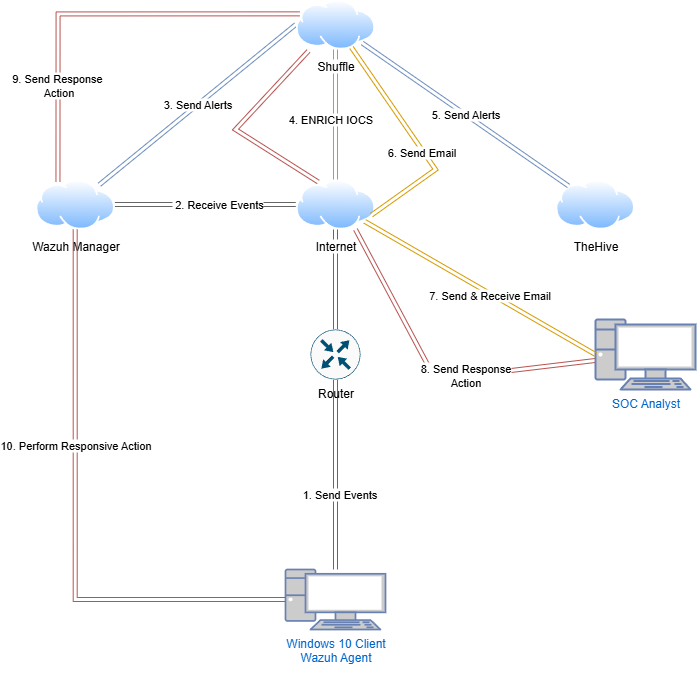

The diagram above was exported from draw.io. Its source (the exported page's mxGraphModel, read from the mxfile embedded in the PNG):
<mxGraphModel dx="2339" dy="2020" grid="1" gridSize="10" guides="1" tooltips="1" connect="1" arrows="1" fold="1" page="1" pageScale="1" pageWidth="850" pageHeight="1100" math="0" shadow="0">
  <root>
    <mxCell id="0" />
    <mxCell id="1" parent="0" />
    <mxCell id="wKOhbb45GbkCCCQ0lxy1-9" value="" style="rounded=0;orthogonalLoop=1;jettySize=auto;html=1;shape=link;fillColor=#f5f5f5;strokeColor=#666666;" edge="1" parent="1" source="wKOhbb45GbkCCCQ0lxy1-1" target="wKOhbb45GbkCCCQ0lxy1-2">
      <mxGeometry relative="1" as="geometry" />
    </mxCell>
    <mxCell id="wKOhbb45GbkCCCQ0lxy1-10" value="1. Send Events" style="edgeLabel;html=1;align=center;verticalAlign=middle;resizable=0;points=[];" vertex="1" connectable="0" parent="wKOhbb45GbkCCCQ0lxy1-9">
      <mxGeometry x="-0.2016" y="-3" relative="1" as="geometry">
        <mxPoint as="offset" />
      </mxGeometry>
    </mxCell>
    <mxCell id="wKOhbb45GbkCCCQ0lxy1-1" value="Windows 10 Client&lt;br&gt;Wazuh Agent&lt;div&gt;&lt;br&gt;&lt;/div&gt;" style="fontColor=#0066CC;verticalAlign=top;verticalLabelPosition=bottom;labelPosition=center;align=center;html=1;outlineConnect=0;fillColor=#CCCCCC;strokeColor=#6881B3;gradientColor=none;gradientDirection=north;strokeWidth=2;shape=mxgraph.networks.pc;" vertex="1" parent="1">
      <mxGeometry x="89.99" y="530" width="100" height="60" as="geometry" />
    </mxCell>
    <mxCell id="wKOhbb45GbkCCCQ0lxy1-11" value="" style="edgeStyle=orthogonalEdgeStyle;rounded=0;orthogonalLoop=1;jettySize=auto;html=1;shape=link;fillColor=#f5f5f5;strokeColor=#666666;" edge="1" parent="1" source="wKOhbb45GbkCCCQ0lxy1-2" target="wKOhbb45GbkCCCQ0lxy1-3">
      <mxGeometry relative="1" as="geometry" />
    </mxCell>
    <mxCell id="wKOhbb45GbkCCCQ0lxy1-2" value="Router" style="sketch=0;points=[[0.5,0,0],[1,0.5,0],[0.5,1,0],[0,0.5,0],[0.145,0.145,0],[0.8555,0.145,0],[0.855,0.8555,0],[0.145,0.855,0]];verticalLabelPosition=bottom;html=1;verticalAlign=top;aspect=fixed;align=center;pointerEvents=1;shape=mxgraph.cisco19.rect;prIcon=router;fillColor=#FAFAFA;strokeColor=#005073;" vertex="1" parent="1">
      <mxGeometry x="114.99" y="290" width="50" height="50" as="geometry" />
    </mxCell>
    <mxCell id="wKOhbb45GbkCCCQ0lxy1-12" style="edgeStyle=orthogonalEdgeStyle;rounded=0;orthogonalLoop=1;jettySize=auto;html=1;exitX=0;exitY=0.5;exitDx=0;exitDy=0;entryX=1;entryY=0.5;entryDx=0;entryDy=0;shape=link;fillColor=#f5f5f5;strokeColor=#666666;" edge="1" parent="1" source="wKOhbb45GbkCCCQ0lxy1-3" target="wKOhbb45GbkCCCQ0lxy1-5">
      <mxGeometry relative="1" as="geometry" />
    </mxCell>
    <mxCell id="wKOhbb45GbkCCCQ0lxy1-13" value="&amp;nbsp;2. Receive Events" style="edgeLabel;html=1;align=center;verticalAlign=middle;resizable=0;points=[];" vertex="1" connectable="0" parent="wKOhbb45GbkCCCQ0lxy1-12">
      <mxGeometry x="-0.1353" y="-1" relative="1" as="geometry">
        <mxPoint as="offset" />
      </mxGeometry>
    </mxCell>
    <mxCell id="wKOhbb45GbkCCCQ0lxy1-3" value="Internet" style="image;aspect=fixed;perimeter=ellipsePerimeter;html=1;align=center;shadow=0;dashed=0;spacingTop=3;image=img/lib/active_directory/internet_cloud.svg;" vertex="1" parent="1">
      <mxGeometry x="100.31" y="140" width="79.37" height="50" as="geometry" />
    </mxCell>
    <mxCell id="wKOhbb45GbkCCCQ0lxy1-4" value="TheHive" style="image;aspect=fixed;perimeter=ellipsePerimeter;html=1;align=center;shadow=0;dashed=0;spacingTop=3;image=img/lib/active_directory/internet_cloud.svg;" vertex="1" parent="1">
      <mxGeometry x="360" y="140" width="79.37" height="50" as="geometry" />
    </mxCell>
    <mxCell id="wKOhbb45GbkCCCQ0lxy1-14" style="rounded=0;orthogonalLoop=1;jettySize=auto;html=1;entryX=0;entryY=0.5;entryDx=0;entryDy=0;shape=link;fillColor=#dae8fc;strokeColor=#6c8ebf;" edge="1" parent="1" source="wKOhbb45GbkCCCQ0lxy1-5" target="wKOhbb45GbkCCCQ0lxy1-6">
      <mxGeometry relative="1" as="geometry" />
    </mxCell>
    <mxCell id="wKOhbb45GbkCCCQ0lxy1-15" value="3. Send Alerts" style="edgeLabel;html=1;align=center;verticalAlign=middle;resizable=0;points=[];" vertex="1" connectable="0" parent="wKOhbb45GbkCCCQ0lxy1-14">
      <mxGeometry x="-0.0088" relative="1" as="geometry">
        <mxPoint y="-1" as="offset" />
      </mxGeometry>
    </mxCell>
    <mxCell id="wKOhbb45GbkCCCQ0lxy1-5" value="Wazuh Manager" style="image;aspect=fixed;perimeter=ellipsePerimeter;html=1;align=center;shadow=0;dashed=0;spacingTop=3;image=img/lib/active_directory/internet_cloud.svg;" vertex="1" parent="1">
      <mxGeometry x="-160" y="140" width="79.37" height="50" as="geometry" />
    </mxCell>
    <mxCell id="wKOhbb45GbkCCCQ0lxy1-16" style="edgeStyle=orthogonalEdgeStyle;rounded=0;orthogonalLoop=1;jettySize=auto;html=1;entryX=0.5;entryY=0;entryDx=0;entryDy=0;shape=link;fillColor=#d5e8d4;strokeColor=#82b366;" edge="1" parent="1" source="wKOhbb45GbkCCCQ0lxy1-6" target="wKOhbb45GbkCCCQ0lxy1-3">
      <mxGeometry relative="1" as="geometry" />
    </mxCell>
    <mxCell id="wKOhbb45GbkCCCQ0lxy1-17" value="4. ENRICH IOCS" style="edgeLabel;html=1;align=center;verticalAlign=middle;resizable=0;points=[];" vertex="1" connectable="0" parent="wKOhbb45GbkCCCQ0lxy1-16">
      <mxGeometry x="0.0654" y="-6" relative="1" as="geometry">
        <mxPoint y="1" as="offset" />
      </mxGeometry>
    </mxCell>
    <mxCell id="wKOhbb45GbkCCCQ0lxy1-18" value="5. Send Alerts" style="rounded=0;orthogonalLoop=1;jettySize=auto;html=1;fillColor=#dae8fc;strokeColor=#6c8ebf;shape=link;" edge="1" parent="1" source="wKOhbb45GbkCCCQ0lxy1-6" target="wKOhbb45GbkCCCQ0lxy1-4">
      <mxGeometry relative="1" as="geometry" />
    </mxCell>
    <mxCell id="wKOhbb45GbkCCCQ0lxy1-21" style="rounded=0;orthogonalLoop=1;jettySize=auto;html=1;entryX=1;entryY=0.75;entryDx=0;entryDy=0;fillColor=#ffe6cc;strokeColor=#d79b00;shape=link;" edge="1" parent="1" source="wKOhbb45GbkCCCQ0lxy1-6" target="wKOhbb45GbkCCCQ0lxy1-3">
      <mxGeometry relative="1" as="geometry">
        <Array as="points">
          <mxPoint x="240" y="130" />
        </Array>
      </mxGeometry>
    </mxCell>
    <mxCell id="wKOhbb45GbkCCCQ0lxy1-22" value="6. Send Email" style="edgeLabel;html=1;align=center;verticalAlign=middle;resizable=0;points=[];" vertex="1" connectable="0" parent="wKOhbb45GbkCCCQ0lxy1-21">
      <mxGeometry x="0.1088" y="-2" relative="1" as="geometry">
        <mxPoint as="offset" />
      </mxGeometry>
    </mxCell>
    <mxCell id="wKOhbb45GbkCCCQ0lxy1-30" style="edgeStyle=orthogonalEdgeStyle;rounded=0;orthogonalLoop=1;jettySize=auto;html=1;exitX=0;exitY=0.25;exitDx=0;exitDy=0;entryX=0.25;entryY=0;entryDx=0;entryDy=0;shape=link;fillColor=#f8cecc;strokeColor=#b85450;" edge="1" parent="1" source="wKOhbb45GbkCCCQ0lxy1-6" target="wKOhbb45GbkCCCQ0lxy1-5">
      <mxGeometry relative="1" as="geometry" />
    </mxCell>
    <mxCell id="wKOhbb45GbkCCCQ0lxy1-31" value="9. Send Response&amp;nbsp;&lt;br&gt;Action" style="edgeLabel;html=1;align=center;verticalAlign=middle;resizable=0;points=[];" vertex="1" connectable="0" parent="wKOhbb45GbkCCCQ0lxy1-30">
      <mxGeometry x="0.5281" relative="1" as="geometry">
        <mxPoint as="offset" />
      </mxGeometry>
    </mxCell>
    <mxCell id="wKOhbb45GbkCCCQ0lxy1-6" value="Shuffle" style="image;aspect=fixed;perimeter=ellipsePerimeter;html=1;align=center;shadow=0;dashed=0;spacingTop=3;image=img/lib/active_directory/internet_cloud.svg;" vertex="1" parent="1">
      <mxGeometry x="100.31" y="-40" width="79.37" height="50" as="geometry" />
    </mxCell>
    <mxCell id="wKOhbb45GbkCCCQ0lxy1-27" style="rounded=0;orthogonalLoop=1;jettySize=auto;html=1;entryX=0.752;entryY=1;entryDx=0;entryDy=0;entryPerimeter=0;fillColor=#f8cecc;strokeColor=#b85450;shape=link;" edge="1" parent="1" source="wKOhbb45GbkCCCQ0lxy1-7" target="wKOhbb45GbkCCCQ0lxy1-3">
      <mxGeometry relative="1" as="geometry">
        <mxPoint x="160" y="200" as="targetPoint" />
        <Array as="points">
          <mxPoint x="240" y="340" />
        </Array>
      </mxGeometry>
    </mxCell>
    <mxCell id="wKOhbb45GbkCCCQ0lxy1-28" value="8. Send Response&lt;br&gt;Action" style="edgeLabel;html=1;align=center;verticalAlign=middle;resizable=0;points=[];" vertex="1" connectable="0" parent="wKOhbb45GbkCCCQ0lxy1-27">
      <mxGeometry x="-0.2084" y="-1" relative="1" as="geometry">
        <mxPoint as="offset" />
      </mxGeometry>
    </mxCell>
    <mxCell id="wKOhbb45GbkCCCQ0lxy1-7" value="&lt;div&gt;SOC Analyst&lt;/div&gt;" style="fontColor=#0066CC;verticalAlign=top;verticalLabelPosition=bottom;labelPosition=center;align=center;html=1;outlineConnect=0;fillColor=#CCCCCC;strokeColor=#6881B3;gradientColor=none;gradientDirection=north;strokeWidth=2;shape=mxgraph.networks.pc;" vertex="1" parent="1">
      <mxGeometry x="400" y="280" width="100" height="70" as="geometry" />
    </mxCell>
    <mxCell id="wKOhbb45GbkCCCQ0lxy1-24" style="rounded=0;orthogonalLoop=1;jettySize=auto;html=1;entryX=0;entryY=0.5;entryDx=0;entryDy=0;entryPerimeter=0;fillColor=#ffe6cc;strokeColor=#d79b00;shape=link;" edge="1" parent="1" source="wKOhbb45GbkCCCQ0lxy1-3" target="wKOhbb45GbkCCCQ0lxy1-7">
      <mxGeometry relative="1" as="geometry" />
    </mxCell>
    <mxCell id="wKOhbb45GbkCCCQ0lxy1-26" value="7. Send &amp;amp; Receive Email" style="edgeLabel;html=1;align=center;verticalAlign=middle;resizable=0;points=[];" vertex="1" connectable="0" parent="wKOhbb45GbkCCCQ0lxy1-24">
      <mxGeometry x="0.0795" y="-1" relative="1" as="geometry">
        <mxPoint as="offset" />
      </mxGeometry>
    </mxCell>
    <mxCell id="wKOhbb45GbkCCCQ0lxy1-29" style="rounded=0;orthogonalLoop=1;jettySize=auto;html=1;exitX=0.25;exitY=0;exitDx=0;exitDy=0;entryX=0.16;entryY=1.03;entryDx=0;entryDy=0;entryPerimeter=0;fillColor=#f8cecc;strokeColor=#b85450;shape=link;" edge="1" parent="1" source="wKOhbb45GbkCCCQ0lxy1-3" target="wKOhbb45GbkCCCQ0lxy1-6">
      <mxGeometry relative="1" as="geometry">
        <mxPoint x="90" y="120" as="targetPoint" />
        <Array as="points">
          <mxPoint x="40" y="90" />
        </Array>
      </mxGeometry>
    </mxCell>
    <mxCell id="wKOhbb45GbkCCCQ0lxy1-32" style="edgeStyle=orthogonalEdgeStyle;rounded=0;orthogonalLoop=1;jettySize=auto;html=1;exitX=0.5;exitY=1;exitDx=0;exitDy=0;entryX=0;entryY=0.5;entryDx=0;entryDy=0;entryPerimeter=0;fillColor=#f8cecc;strokeColor=#b85450;shape=link;" edge="1" parent="1" source="wKOhbb45GbkCCCQ0lxy1-5" target="wKOhbb45GbkCCCQ0lxy1-1">
      <mxGeometry relative="1" as="geometry" />
    </mxCell>
    <mxCell id="wKOhbb45GbkCCCQ0lxy1-33" value="10. Perform Responsive Action" style="edgeLabel;html=1;align=center;verticalAlign=middle;resizable=0;points=[];" vertex="1" connectable="0" parent="wKOhbb45GbkCCCQ0lxy1-32">
      <mxGeometry x="-0.2615" relative="1" as="geometry">
        <mxPoint y="1" as="offset" />
      </mxGeometry>
    </mxCell>
  </root>
</mxGraphModel>